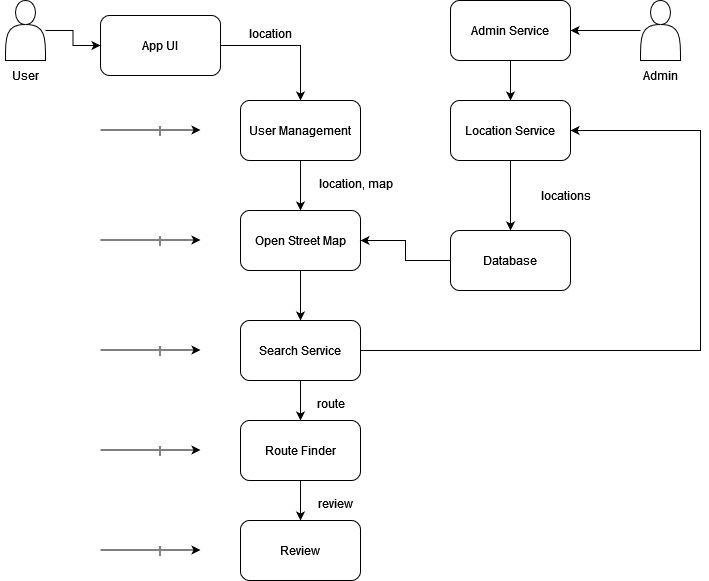

The diagram above was exported from draw.io. Its source (the exported page's mxGraphModel, read from the mxfile embedded in the PNG):
<mxGraphModel dx="1050" dy="566" grid="1" gridSize="10" guides="1" tooltips="1" connect="1" arrows="1" fold="1" page="1" pageScale="1" pageWidth="850" pageHeight="1100" math="0" shadow="0">
  <root>
    <mxCell id="gfgfaTBl0huuUXvODWsW-0" />
    <mxCell id="gfgfaTBl0huuUXvODWsW-1" parent="gfgfaTBl0huuUXvODWsW-0" />
    <mxCell id="gfgfaTBl0huuUXvODWsW-2" style="edgeStyle=orthogonalEdgeStyle;rounded=0;orthogonalLoop=1;jettySize=auto;html=1;exitX=1;exitY=0.5;exitDx=0;exitDy=0;entryX=0.5;entryY=0;entryDx=0;entryDy=0;" edge="1" parent="gfgfaTBl0huuUXvODWsW-1" source="gfgfaTBl0huuUXvODWsW-3" target="gfgfaTBl0huuUXvODWsW-18">
      <mxGeometry relative="1" as="geometry" />
    </mxCell>
    <mxCell id="gfgfaTBl0huuUXvODWsW-3" value="App UI" style="rounded=1;whiteSpace=wrap;html=1;" vertex="1" parent="gfgfaTBl0huuUXvODWsW-1">
      <mxGeometry x="210" y="105" width="120" height="60" as="geometry" />
    </mxCell>
    <mxCell id="gfgfaTBl0huuUXvODWsW-4" value="User" style="text;html=1;align=center;verticalAlign=middle;resizable=0;points=[];autosize=1;strokeColor=none;fillColor=none;" vertex="1" parent="gfgfaTBl0huuUXvODWsW-1">
      <mxGeometry x="110" y="150" width="50" height="30" as="geometry" />
    </mxCell>
    <mxCell id="gfgfaTBl0huuUXvODWsW-5" style="edgeStyle=orthogonalEdgeStyle;rounded=0;orthogonalLoop=1;jettySize=auto;html=1;entryX=0;entryY=0.5;entryDx=0;entryDy=0;" edge="1" parent="gfgfaTBl0huuUXvODWsW-1" source="gfgfaTBl0huuUXvODWsW-6" target="gfgfaTBl0huuUXvODWsW-3">
      <mxGeometry relative="1" as="geometry" />
    </mxCell>
    <mxCell id="gfgfaTBl0huuUXvODWsW-6" value="" style="shape=actor;whiteSpace=wrap;html=1;" vertex="1" parent="gfgfaTBl0huuUXvODWsW-1">
      <mxGeometry x="115" y="90" width="40" height="60" as="geometry" />
    </mxCell>
    <mxCell id="gfgfaTBl0huuUXvODWsW-7" value="Admin" style="text;html=1;align=center;verticalAlign=middle;resizable=0;points=[];autosize=1;strokeColor=none;fillColor=none;" vertex="1" parent="gfgfaTBl0huuUXvODWsW-1">
      <mxGeometry x="740" y="150" width="60" height="30" as="geometry" />
    </mxCell>
    <mxCell id="gfgfaTBl0huuUXvODWsW-8" style="edgeStyle=orthogonalEdgeStyle;rounded=0;orthogonalLoop=1;jettySize=auto;html=1;entryX=1;entryY=0.5;entryDx=0;entryDy=0;" edge="1" parent="gfgfaTBl0huuUXvODWsW-1" source="gfgfaTBl0huuUXvODWsW-9" target="gfgfaTBl0huuUXvODWsW-27">
      <mxGeometry relative="1" as="geometry" />
    </mxCell>
    <mxCell id="gfgfaTBl0huuUXvODWsW-9" value="" style="shape=actor;whiteSpace=wrap;html=1;" vertex="1" parent="gfgfaTBl0huuUXvODWsW-1">
      <mxGeometry x="750" y="90" width="40" height="60" as="geometry" />
    </mxCell>
    <mxCell id="gfgfaTBl0huuUXvODWsW-10" style="edgeStyle=orthogonalEdgeStyle;rounded=0;orthogonalLoop=1;jettySize=auto;html=1;exitX=0.5;exitY=1;exitDx=0;exitDy=0;entryX=0.5;entryY=0;entryDx=0;entryDy=0;" edge="1" parent="gfgfaTBl0huuUXvODWsW-1" source="gfgfaTBl0huuUXvODWsW-11" target="gfgfaTBl0huuUXvODWsW-14">
      <mxGeometry relative="1" as="geometry" />
    </mxCell>
    <mxCell id="gfgfaTBl0huuUXvODWsW-11" value="Open Street Map" style="rounded=1;whiteSpace=wrap;html=1;" vertex="1" parent="gfgfaTBl0huuUXvODWsW-1">
      <mxGeometry x="350" y="300" width="120" height="60" as="geometry" />
    </mxCell>
    <mxCell id="gfgfaTBl0huuUXvODWsW-12" style="edgeStyle=orthogonalEdgeStyle;rounded=0;orthogonalLoop=1;jettySize=auto;html=1;entryX=0.5;entryY=0;entryDx=0;entryDy=0;" edge="1" parent="gfgfaTBl0huuUXvODWsW-1" source="gfgfaTBl0huuUXvODWsW-14" target="gfgfaTBl0huuUXvODWsW-16">
      <mxGeometry relative="1" as="geometry" />
    </mxCell>
    <mxCell id="gfgfaTBl0huuUXvODWsW-13" style="edgeStyle=orthogonalEdgeStyle;rounded=0;orthogonalLoop=1;jettySize=auto;html=1;entryX=1;entryY=0.5;entryDx=0;entryDy=0;" edge="1" parent="gfgfaTBl0huuUXvODWsW-1" source="gfgfaTBl0huuUXvODWsW-14" target="gfgfaTBl0huuUXvODWsW-29">
      <mxGeometry relative="1" as="geometry">
        <Array as="points">
          <mxPoint x="810" y="440" />
          <mxPoint x="810" y="220" />
        </Array>
      </mxGeometry>
    </mxCell>
    <mxCell id="gfgfaTBl0huuUXvODWsW-14" value="Search Service" style="rounded=1;whiteSpace=wrap;html=1;" vertex="1" parent="gfgfaTBl0huuUXvODWsW-1">
      <mxGeometry x="350" y="410" width="120" height="60" as="geometry" />
    </mxCell>
    <mxCell id="gfgfaTBl0huuUXvODWsW-15" style="edgeStyle=orthogonalEdgeStyle;rounded=0;orthogonalLoop=1;jettySize=auto;html=1;entryX=0.5;entryY=0;entryDx=0;entryDy=0;" edge="1" parent="gfgfaTBl0huuUXvODWsW-1" source="gfgfaTBl0huuUXvODWsW-16" target="gfgfaTBl0huuUXvODWsW-19">
      <mxGeometry relative="1" as="geometry" />
    </mxCell>
    <mxCell id="gfgfaTBl0huuUXvODWsW-16" value="Route Finder" style="rounded=1;whiteSpace=wrap;html=1;" vertex="1" parent="gfgfaTBl0huuUXvODWsW-1">
      <mxGeometry x="350" y="510" width="120" height="60" as="geometry" />
    </mxCell>
    <mxCell id="gfgfaTBl0huuUXvODWsW-17" style="edgeStyle=orthogonalEdgeStyle;rounded=0;orthogonalLoop=1;jettySize=auto;html=1;exitX=0.5;exitY=1;exitDx=0;exitDy=0;entryX=0.5;entryY=0;entryDx=0;entryDy=0;" edge="1" parent="gfgfaTBl0huuUXvODWsW-1" source="gfgfaTBl0huuUXvODWsW-18" target="gfgfaTBl0huuUXvODWsW-11">
      <mxGeometry relative="1" as="geometry" />
    </mxCell>
    <mxCell id="gfgfaTBl0huuUXvODWsW-18" value="User Management" style="rounded=1;whiteSpace=wrap;html=1;" vertex="1" parent="gfgfaTBl0huuUXvODWsW-1">
      <mxGeometry x="350" y="190" width="120" height="60" as="geometry" />
    </mxCell>
    <mxCell id="gfgfaTBl0huuUXvODWsW-19" value="Review" style="rounded=1;whiteSpace=wrap;html=1;" vertex="1" parent="gfgfaTBl0huuUXvODWsW-1">
      <mxGeometry x="350" y="610" width="120" height="60" as="geometry" />
    </mxCell>
    <mxCell id="gfgfaTBl0huuUXvODWsW-20" value="location" style="text;html=1;align=center;verticalAlign=middle;resizable=0;points=[];autosize=1;strokeColor=none;fillColor=none;" vertex="1" parent="gfgfaTBl0huuUXvODWsW-1">
      <mxGeometry x="350" y="108" width="60" height="30" as="geometry" />
    </mxCell>
    <mxCell id="gfgfaTBl0huuUXvODWsW-21" value="location, map" style="text;html=1;align=center;verticalAlign=middle;resizable=0;points=[];autosize=1;strokeColor=none;fillColor=none;" vertex="1" parent="gfgfaTBl0huuUXvODWsW-1">
      <mxGeometry x="420" y="258" width="90" height="30" as="geometry" />
    </mxCell>
    <mxCell id="gfgfaTBl0huuUXvODWsW-22" value="route" style="text;html=1;align=center;verticalAlign=middle;resizable=0;points=[];autosize=1;strokeColor=none;fillColor=none;" vertex="1" parent="gfgfaTBl0huuUXvODWsW-1">
      <mxGeometry x="415" y="478" width="50" height="30" as="geometry" />
    </mxCell>
    <mxCell id="gfgfaTBl0huuUXvODWsW-23" value="review" style="text;html=1;align=center;verticalAlign=middle;resizable=0;points=[];autosize=1;strokeColor=none;fillColor=none;" vertex="1" parent="gfgfaTBl0huuUXvODWsW-1">
      <mxGeometry x="415" y="578" width="60" height="30" as="geometry" />
    </mxCell>
    <mxCell id="gfgfaTBl0huuUXvODWsW-24" style="edgeStyle=orthogonalEdgeStyle;rounded=0;orthogonalLoop=1;jettySize=auto;html=1;exitX=0;exitY=0.5;exitDx=0;exitDy=0;entryX=1;entryY=0.5;entryDx=0;entryDy=0;" edge="1" parent="gfgfaTBl0huuUXvODWsW-1" source="gfgfaTBl0huuUXvODWsW-25" target="gfgfaTBl0huuUXvODWsW-11">
      <mxGeometry relative="1" as="geometry">
        <Array as="points" />
      </mxGeometry>
    </mxCell>
    <mxCell id="gfgfaTBl0huuUXvODWsW-25" value="Database" style="rounded=1;whiteSpace=wrap;html=1;" vertex="1" parent="gfgfaTBl0huuUXvODWsW-1">
      <mxGeometry x="560" y="320" width="120" height="60" as="geometry" />
    </mxCell>
    <mxCell id="gfgfaTBl0huuUXvODWsW-26" style="edgeStyle=orthogonalEdgeStyle;rounded=0;orthogonalLoop=1;jettySize=auto;html=1;exitX=0.5;exitY=1;exitDx=0;exitDy=0;entryX=0.5;entryY=0;entryDx=0;entryDy=0;" edge="1" parent="gfgfaTBl0huuUXvODWsW-1" source="gfgfaTBl0huuUXvODWsW-27" target="gfgfaTBl0huuUXvODWsW-29">
      <mxGeometry relative="1" as="geometry" />
    </mxCell>
    <mxCell id="gfgfaTBl0huuUXvODWsW-27" value="Admin Service" style="rounded=1;whiteSpace=wrap;html=1;" vertex="1" parent="gfgfaTBl0huuUXvODWsW-1">
      <mxGeometry x="560" y="90" width="120" height="60" as="geometry" />
    </mxCell>
    <mxCell id="gfgfaTBl0huuUXvODWsW-28" style="edgeStyle=orthogonalEdgeStyle;rounded=0;orthogonalLoop=1;jettySize=auto;html=1;entryX=0.5;entryY=0;entryDx=0;entryDy=0;" edge="1" parent="gfgfaTBl0huuUXvODWsW-1" source="gfgfaTBl0huuUXvODWsW-29" target="gfgfaTBl0huuUXvODWsW-25">
      <mxGeometry relative="1" as="geometry" />
    </mxCell>
    <mxCell id="gfgfaTBl0huuUXvODWsW-29" value="Location Service" style="rounded=1;whiteSpace=wrap;html=1;" vertex="1" parent="gfgfaTBl0huuUXvODWsW-1">
      <mxGeometry x="560" y="190" width="120" height="60" as="geometry" />
    </mxCell>
    <mxCell id="gfgfaTBl0huuUXvODWsW-30" value="locations" style="text;html=1;align=center;verticalAlign=middle;resizable=0;points=[];autosize=1;strokeColor=none;fillColor=none;" vertex="1" parent="gfgfaTBl0huuUXvODWsW-1">
      <mxGeometry x="640" y="270" width="70" height="30" as="geometry" />
    </mxCell>
    <mxCell id="M_ErXKtBH95sBJwaDjVX-1" value="" style="edgeStyle=none;orthogonalLoop=1;jettySize=auto;html=1;rounded=0;" edge="1" parent="gfgfaTBl0huuUXvODWsW-1">
      <mxGeometry width="100" relative="1" as="geometry">
        <mxPoint x="210" y="219.5" as="sourcePoint" />
        <mxPoint x="310" y="219.5" as="targetPoint" />
        <Array as="points" />
      </mxGeometry>
    </mxCell>
    <mxCell id="M_ErXKtBH95sBJwaDjVX-3" value="|" style="edgeLabel;html=1;align=center;verticalAlign=middle;resizable=0;points=[];" vertex="1" connectable="0" parent="M_ErXKtBH95sBJwaDjVX-1">
      <mxGeometry x="0.16" y="2" relative="1" as="geometry">
        <mxPoint y="1" as="offset" />
      </mxGeometry>
    </mxCell>
    <mxCell id="M_ErXKtBH95sBJwaDjVX-4" value="" style="edgeStyle=none;orthogonalLoop=1;jettySize=auto;html=1;rounded=0;" edge="1" parent="gfgfaTBl0huuUXvODWsW-1">
      <mxGeometry width="100" relative="1" as="geometry">
        <mxPoint x="210" y="329.5" as="sourcePoint" />
        <mxPoint x="310" y="329.5" as="targetPoint" />
        <Array as="points" />
      </mxGeometry>
    </mxCell>
    <mxCell id="M_ErXKtBH95sBJwaDjVX-5" value="|" style="edgeLabel;html=1;align=center;verticalAlign=middle;resizable=0;points=[];" vertex="1" connectable="0" parent="M_ErXKtBH95sBJwaDjVX-4">
      <mxGeometry x="0.16" y="2" relative="1" as="geometry">
        <mxPoint y="1" as="offset" />
      </mxGeometry>
    </mxCell>
    <mxCell id="M_ErXKtBH95sBJwaDjVX-6" value="" style="edgeStyle=none;orthogonalLoop=1;jettySize=auto;html=1;rounded=0;" edge="1" parent="gfgfaTBl0huuUXvODWsW-1">
      <mxGeometry width="100" relative="1" as="geometry">
        <mxPoint x="210" y="439.5" as="sourcePoint" />
        <mxPoint x="310" y="439.5" as="targetPoint" />
        <Array as="points" />
      </mxGeometry>
    </mxCell>
    <mxCell id="M_ErXKtBH95sBJwaDjVX-7" value="|" style="edgeLabel;html=1;align=center;verticalAlign=middle;resizable=0;points=[];" vertex="1" connectable="0" parent="M_ErXKtBH95sBJwaDjVX-6">
      <mxGeometry x="0.16" y="2" relative="1" as="geometry">
        <mxPoint y="1" as="offset" />
      </mxGeometry>
    </mxCell>
    <mxCell id="M_ErXKtBH95sBJwaDjVX-8" value="" style="edgeStyle=none;orthogonalLoop=1;jettySize=auto;html=1;rounded=0;" edge="1" parent="gfgfaTBl0huuUXvODWsW-1">
      <mxGeometry width="100" relative="1" as="geometry">
        <mxPoint x="210" y="539.5" as="sourcePoint" />
        <mxPoint x="310" y="539.5" as="targetPoint" />
        <Array as="points" />
      </mxGeometry>
    </mxCell>
    <mxCell id="M_ErXKtBH95sBJwaDjVX-9" value="|" style="edgeLabel;html=1;align=center;verticalAlign=middle;resizable=0;points=[];" vertex="1" connectable="0" parent="M_ErXKtBH95sBJwaDjVX-8">
      <mxGeometry x="0.16" y="2" relative="1" as="geometry">
        <mxPoint y="1" as="offset" />
      </mxGeometry>
    </mxCell>
    <mxCell id="M_ErXKtBH95sBJwaDjVX-10" value="" style="edgeStyle=none;orthogonalLoop=1;jettySize=auto;html=1;rounded=0;" edge="1" parent="gfgfaTBl0huuUXvODWsW-1">
      <mxGeometry width="100" relative="1" as="geometry">
        <mxPoint x="210" y="639.5" as="sourcePoint" />
        <mxPoint x="310" y="639.5" as="targetPoint" />
        <Array as="points" />
      </mxGeometry>
    </mxCell>
    <mxCell id="M_ErXKtBH95sBJwaDjVX-11" value="|" style="edgeLabel;html=1;align=center;verticalAlign=middle;resizable=0;points=[];" vertex="1" connectable="0" parent="M_ErXKtBH95sBJwaDjVX-10">
      <mxGeometry x="0.16" y="2" relative="1" as="geometry">
        <mxPoint y="1" as="offset" />
      </mxGeometry>
    </mxCell>
  </root>
</mxGraphModel>